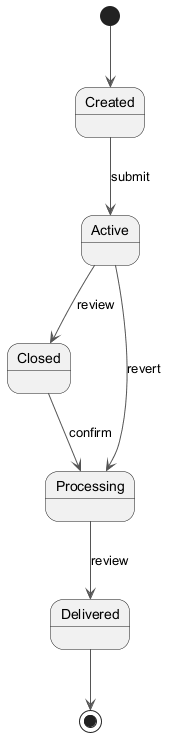

The diagram above was rendered by PlantUML. Its source (embedded in the PNG):
@startuml
skinparam backgroundColor #FFFFFF
skinparam classBackgroundColor #E8F4FA
skinparam classBorderColor #2C7DA0
skinparam ArrowColor #555555
[*] --> Created
Created --> Active : submit
Active --> Closed : review
Closed --> Processing : confirm
Processing --> Delivered : review
Active --> Processing : revert
Delivered --> [*]
@enduml